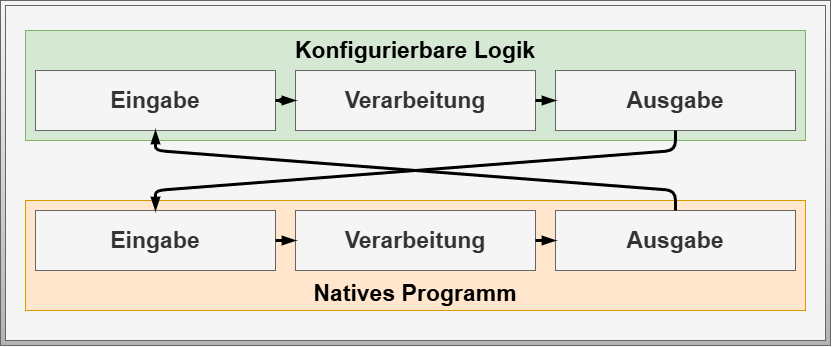

The diagram above was exported from draw.io. Its source (the exported page's mxGraphModel, read from the mxfile embedded in the PNG):
<mxGraphModel dx="1111" dy="1104" grid="1" gridSize="5" guides="1" tooltips="1" connect="1" arrows="1" fold="1" page="1" pageScale="1" pageWidth="827" pageHeight="1169" math="0" shadow="0">
  <root>
    <mxCell id="0" />
    <mxCell id="1" parent="0" />
    <mxCell id="23" value="" style="rounded=0;whiteSpace=wrap;html=1;fontSize=14;fillColor=#f5f5f5;gradientColor=#b3b3b3;strokeColor=#666666;fontColor=#0A0A0A;fontStyle=1;verticalAlign=middle;" vertex="1" parent="1">
      <mxGeometry x="845" y="110" width="830" height="345" as="geometry" />
    </mxCell>
    <mxCell id="24" value="" style="rounded=0;whiteSpace=wrap;html=1;fontSize=14;fillColor=#f5f5f5;gradientColor=none;strokeColor=#666666;fontColor=#333333;fontStyle=1;verticalAlign=middle;perimeterSpacing=1;strokeWidth=1;" vertex="1" parent="1">
      <mxGeometry x="850" y="115" width="820" height="335" as="geometry" />
    </mxCell>
    <mxCell id="74" value="Konfigurierbare Logik" style="rounded=0;whiteSpace=wrap;html=1;fillColor=#d5e8d4;strokeColor=#82b366;verticalAlign=top;fontStyle=1;fontSize=23;" vertex="1" parent="1">
      <mxGeometry x="870" y="140" width="780" height="110" as="geometry" />
    </mxCell>
    <mxCell id="25" value="Natives Programm" style="rounded=0;whiteSpace=wrap;html=1;fillColor=#ffe6cc;strokeColor=#d79b00;verticalAlign=bottom;fontStyle=1;fontSize=23;" vertex="1" parent="1">
      <mxGeometry x="870" y="310" width="780" height="110" as="geometry" />
    </mxCell>
    <mxCell id="68" value="Eingabe" style="rounded=0;whiteSpace=wrap;html=1;strokeColor=#666666;align=center;verticalAlign=middle;fontFamily=Helvetica;fontSize=23;fontColor=#333333;fillColor=#f5f5f5;fontStyle=1" vertex="1" parent="1">
      <mxGeometry x="880" y="180" width="240" height="60" as="geometry" />
    </mxCell>
    <mxCell id="79" value="" style="edgeStyle=none;html=1;" edge="1" parent="1" source="69" target="68">
      <mxGeometry relative="1" as="geometry" />
    </mxCell>
    <mxCell id="69" value="Verarbeitung" style="rounded=0;whiteSpace=wrap;html=1;strokeColor=#666666;align=center;verticalAlign=middle;fontFamily=Helvetica;fontSize=23;fontColor=#333333;fillColor=#f5f5f5;fontStyle=1" vertex="1" parent="1">
      <mxGeometry x="1140" y="180" width="240" height="60" as="geometry" />
    </mxCell>
    <mxCell id="70" value="Ausgabe" style="rounded=0;whiteSpace=wrap;html=1;strokeColor=#666666;align=center;verticalAlign=middle;fontFamily=Helvetica;fontSize=23;fontColor=#333333;fillColor=#f5f5f5;fontStyle=1" vertex="1" parent="1">
      <mxGeometry x="1400" y="180" width="240" height="60" as="geometry" />
    </mxCell>
    <mxCell id="71" value="Eingabe" style="rounded=0;whiteSpace=wrap;html=1;strokeColor=#666666;align=center;verticalAlign=middle;fontFamily=Helvetica;fontSize=23;fontColor=#333333;fillColor=#f5f5f5;fontStyle=1" vertex="1" parent="1">
      <mxGeometry x="880" y="320" width="240" height="60" as="geometry" />
    </mxCell>
    <mxCell id="72" value="Verarbeitung" style="rounded=0;whiteSpace=wrap;html=1;strokeColor=#666666;align=center;verticalAlign=middle;fontFamily=Helvetica;fontSize=23;fontColor=#333333;fillColor=#f5f5f5;fontStyle=1" vertex="1" parent="1">
      <mxGeometry x="1140" y="320" width="240" height="60" as="geometry" />
    </mxCell>
    <mxCell id="73" value="Ausgabe" style="rounded=0;whiteSpace=wrap;html=1;strokeColor=#666666;align=center;verticalAlign=middle;fontFamily=Helvetica;fontSize=23;fontColor=#333333;fillColor=#f5f5f5;fontStyle=1" vertex="1" parent="1">
      <mxGeometry x="1400" y="320" width="240" height="60" as="geometry" />
    </mxCell>
    <mxCell id="76" value="" style="endArrow=none;html=1;entryX=0.5;entryY=1;entryDx=0;entryDy=0;exitX=0.5;exitY=0;exitDx=0;exitDy=0;strokeWidth=3;endFill=0;startArrow=blockThin;startFill=1;" edge="1" parent="1" source="71" target="70">
      <mxGeometry width="50" height="50" relative="1" as="geometry">
        <mxPoint x="1295" y="315" as="sourcePoint" />
        <mxPoint x="1345" y="265" as="targetPoint" />
        <Array as="points">
          <mxPoint x="1000" y="300" />
          <mxPoint x="1520" y="260" />
        </Array>
      </mxGeometry>
    </mxCell>
    <mxCell id="77" value="" style="endArrow=none;html=1;entryX=0.5;entryY=0;entryDx=0;entryDy=0;exitX=0.5;exitY=1;exitDx=0;exitDy=0;strokeWidth=3;endFill=0;startArrow=blockThin;startFill=1;" edge="1" parent="1" source="68" target="73">
      <mxGeometry width="50" height="50" relative="1" as="geometry">
        <mxPoint x="1005" y="325" as="sourcePoint" />
        <mxPoint x="1525" y="245" as="targetPoint" />
        <Array as="points">
          <mxPoint x="1000" y="260" />
          <mxPoint x="1520" y="300" />
        </Array>
      </mxGeometry>
    </mxCell>
    <mxCell id="78" value="" style="endArrow=blockThin;html=1;exitX=1;exitY=0.5;exitDx=0;exitDy=0;entryX=0;entryY=0.5;entryDx=0;entryDy=0;strokeWidth=3;endFill=1;" edge="1" parent="1" source="68" target="69">
      <mxGeometry width="50" height="50" relative="1" as="geometry">
        <mxPoint x="1275" y="285" as="sourcePoint" />
        <mxPoint x="1325" y="235" as="targetPoint" />
      </mxGeometry>
    </mxCell>
    <mxCell id="80" value="" style="endArrow=blockThin;html=1;exitX=1;exitY=0.5;exitDx=0;exitDy=0;entryX=0;entryY=0.5;entryDx=0;entryDy=0;strokeWidth=3;endFill=1;" edge="1" parent="1" source="69" target="70">
      <mxGeometry width="50" height="50" relative="1" as="geometry">
        <mxPoint x="1125" y="215" as="sourcePoint" />
        <mxPoint x="1145" y="215" as="targetPoint" />
      </mxGeometry>
    </mxCell>
    <mxCell id="81" value="" style="endArrow=blockThin;html=1;exitX=1;exitY=0.5;exitDx=0;exitDy=0;entryX=0;entryY=0.5;entryDx=0;entryDy=0;strokeWidth=3;endFill=1;" edge="1" parent="1" source="71" target="72">
      <mxGeometry width="50" height="50" relative="1" as="geometry">
        <mxPoint x="1130" y="220" as="sourcePoint" />
        <mxPoint x="1150" y="220" as="targetPoint" />
      </mxGeometry>
    </mxCell>
    <mxCell id="82" value="" style="endArrow=blockThin;html=1;entryX=0;entryY=0.5;entryDx=0;entryDy=0;strokeWidth=3;endFill=1;exitX=1;exitY=0.5;exitDx=0;exitDy=0;" edge="1" parent="1" source="72" target="73">
      <mxGeometry width="50" height="50" relative="1" as="geometry">
        <mxPoint x="1170" y="520" as="sourcePoint" />
        <mxPoint x="1145" y="355" as="targetPoint" />
      </mxGeometry>
    </mxCell>
  </root>
</mxGraphModel>